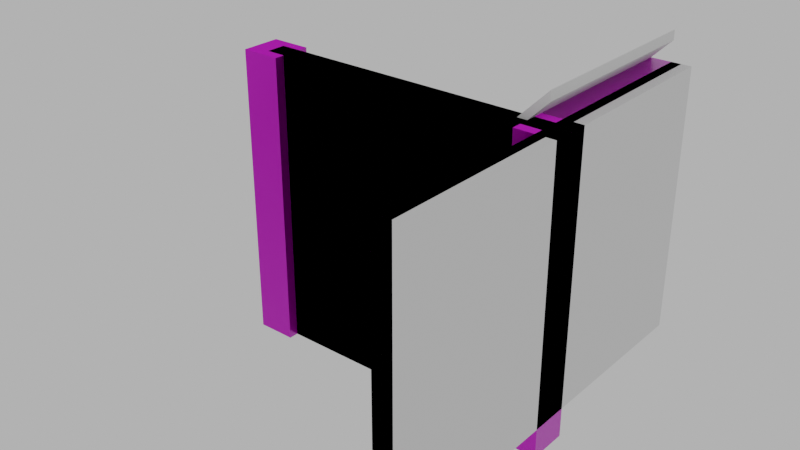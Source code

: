 # Source: stairs_002.blend  (saved by Blender 4.1.24; exported with 4.5.12 LTS)
import bpy
from mathutils import Matrix  # noqa: F401  (used for matrix-valued properties, if any)

bpy.ops.wm.read_factory_settings(use_empty=True)
scene = bpy.context.scene
scene.name = 'Scene'

# ---- images (referenced by path relative to the original .blend; pixels are not part of the script)
import os
ASSET_DIR = os.environ.get("B2B_ASSET_DIR", "")  # directory of the original .blend (textures are referenced by path, not embedded)
HERE = os.path.dirname(os.path.abspath(__file__))  # packed textures are extracted next to this script under _unpacked/

def load_image(name, relpath, width, height, colorspace="sRGB"):
    """Load a texture the original file referenced (path relative to the .blend, or extracted next to this script)."""
    p = next((c for c in (os.path.join(HERE, relpath), os.path.join(ASSET_DIR, relpath)) if relpath and os.path.exists(c)), "")
    if p:
        img = bpy.data.images.load(p, check_existing=True)
        img.name = name
    else:  # same state as the original file: an image datablock whose file is absent (Cycles renders it pink)
        img = bpy.data.images.new(name, width, height)
        img.source = "FILE"
        img.filepath = "//" + (relpath or name)
    img.colorspace_settings.name = colorspace
    return img
img_concrete043b_1k_jpg_color_jpg_001 = load_image('Concrete043B_1K-JPG_Color.jpg.001', 'Concrete043B_1K-JPG_Color.jpg', 1024, 1024, 'sRGB')
img_concrete043b_1k_jpg_metalness_jpg_001 = load_image('Concrete043B_1K-JPG_Metalness.jpg.001', 'Concrete043B_1K-JPG_Metalness.jpg', 1024, 1024, 'sRGB')
img_concrete043b_1k_jpg_roughness_jpg_001 = load_image('Concrete043B_1K-JPG_Roughness.jpg.001', 'Concrete043B_1K-JPG_Roughness.jpg', 1024, 1024, 'sRGB')
img_concrete043b_1k_jpg_normalgl_jpg_001 = load_image('Concrete043B_1K-JPG_NormalGL.jpg.001', 'Concrete043B_1K-JPG_NormalGL.jpg', 1024, 1024, 'Non-Color')

# ---- materials (node trees are filled in below, after node groups)
mat_concrete = bpy.data.materials.new('Concrete')
mat_concrete.use_transparent_shadow = False

# ---- material node trees
mat_concrete.use_nodes = True; mat_concrete.node_tree.nodes.clear()
_N = mat_concrete.node_tree.nodes; _L = mat_concrete.node_tree.links
n0 = _N.new('NodeFrame'); n0.name = 'Frame'; n0.location = (-1270, 340)
n0.label = 'Mapping'
n0.width = 400
n1 = _N.new('NodeFrame'); n1.name = 'Frame.001'; n1.location = (-628, 540)
n1.label = 'Textures'
n1.width = 358
n2 = _N.new('ShaderNodeOutputMaterial'); n2.name = 'Material Output'; n2.location = (300, 300)
n3 = _N.new('ShaderNodeBsdfPrincipled'); n3.name = 'Principled BSDF'; n3.location = (10, 300)
n3.distribution = 'GGX'
n3.subsurface_method = 'RANDOM_WALK_SKIN'
n3.inputs[3].default_value = 1.45
n3.inputs[27].default_value = (0.0, 0.0, 0.0, 1.0)
n3.inputs[28].default_value = 1.0
n4 = _N.new('ShaderNodeTexImage'); n4.name = 'Image Texture'; n4.location = (88, -40)
n4.label = 'Base Color'
n4.image = img_concrete043b_1k_jpg_color_jpg_001
n5 = _N.new('ShaderNodeTexImage'); n5.name = 'Image Texture.001'; n5.location = (88, -320)
n5.label = 'Metallic'
n5.image = img_concrete043b_1k_jpg_metalness_jpg_001
n6 = _N.new('ShaderNodeTexImage'); n6.name = 'Image Texture.002'; n6.location = (88, -600)
n6.label = 'Roughness'
n6.image = img_concrete043b_1k_jpg_roughness_jpg_001
n7 = _N.new('ShaderNodeTexImage'); n7.name = 'Image Texture.003'; n7.location = (88, -880)
n7.label = 'Normal'
n7.image = img_concrete043b_1k_jpg_normalgl_jpg_001
n8 = _N.new('ShaderNodeNormalMap'); n8.name = 'Normal Map'; n8.location = (-240, -340)
n9 = _N.new('ShaderNodeMapping'); n9.name = 'Mapping'; n9.location = (230, -40)
n10 = _N.new('NodeReroute'); n10.name = 'Reroute'; n10.location = (38, -596)
n10.width = 16
n10.socket_idname = 'NodeSocketVector'
n11 = _N.new('ShaderNodeTexCoord'); n11.name = 'Texture Coordinate'; n11.location = (30, -40)
n12 = _N.new('ShaderNodeValue'); n12.name = 'Value'; n12.location = (45, -324)
n12.outputs[0].default_value = 5.0
n4.parent = n1
n5.parent = n1
n6.parent = n1
n7.parent = n1
n9.parent = n0
n10.parent = n1
n11.parent = n0
n12.parent = n0
_L.new(n3.outputs[0], n2.inputs[0])
_L.new(n4.outputs[0], n3.inputs[0])
_L.new(n5.outputs[0], n3.inputs[1])
_L.new(n6.outputs[0], n3.inputs[2])
_L.new(n7.outputs[0], n8.inputs[1])
_L.new(n8.outputs[0], n3.inputs[5])
_L.new(n10.outputs[0], n4.inputs[0])
_L.new(n10.outputs[0], n5.inputs[0])
_L.new(n10.outputs[0], n6.inputs[0])
_L.new(n10.outputs[0], n7.inputs[0])
_L.new(n9.outputs[0], n10.inputs[0])
_L.new(n11.outputs[2], n9.inputs[0])
_L.new(n12.outputs[0], n9.inputs[3])
n2.is_active_output = True

# ---- world
world_world = bpy.data.worlds.new('World'); scene.world = world_world
world_world.use_nodes = True; world_world.node_tree.nodes.clear()
_N = world_world.node_tree.nodes; _L = world_world.node_tree.links
n0 = _N.new('ShaderNodeOutputWorld'); n0.name = 'World Output'; n0.location = (300, 300)
n1 = _N.new('ShaderNodeBackground'); n1.name = 'Background'; n1.location = (10, 300)
n1.inputs[0].default_value = (0.05088, 0.05088, 0.05088, 1.0)
n1.inputs[1].default_value = 10.0
_L.new(n1.outputs[0], n0.inputs[0])
n0.is_active_output = True
world_world.color = (0.05088, 0.05088, 0.05088)
world_world.use_sun_shadow = False
world_world.sun_shadow_jitter_overblur = 0.0

# ---- meshes
me_cube_021 = bpy.data.meshes.new('Cube.021')
me_cube_021.from_pydata([(-2.0, -2.1, 0.0), (-2.0, -2.1, 3.0), (-2.0, -1.9, 0.0), (-2.0, -1.9, 3.0), (1.0, -2.1, 0.0), (1.0, -2.1, 3.0), (1.0, -1.9, 0.0), (1.0, -1.9, 3.0), (1.0, -2.0, 3.0), (1.0, -0.001663, 3.0), (0.7, -2.0, 2.999), (0.7, 4.28e-05, 2.999), (-2.0, 4.256e-05, 0.3), (-1.7, 4.268e-05, 0.3), (-0.5, 4.28e-05, 1.8), (-0.2, 4.28e-05, 1.8), (-0.2, -2.0, 1.8), (-0.2, -2.0, 2.1), (-0.2, 4.28e-05, 2.1), (-1.7, 4.268e-05, 0.6), (0.1, 4.28e-05, 2.1), (-1.7, -2.0, 0.6), (0.1, -2.0, 2.1), (-1.4, -2.0, 0.6), (0.1, -2.0, 2.4), (0.4, 4.28e-05, 2.4), (0.4, 4.28e-05, 2.7), (0.7, 4.28e-05, 2.7), (-2.0, -2.0, 0.3), (-1.7, -2.0, 0.3), (-1.4, 4.268e-05, 0.6), (-1.4, 4.268e-05, 0.9), (-1.4, -2.0, 0.9), (-1.1, -2.0, 0.9), (-1.1, 4.28e-05, 0.9), (-1.1, 4.28e-05, 1.2), (-1.1, -2.0, 1.2), (-0.8, -2.0, 1.2), (-0.8, 4.28e-05, 1.2), (-0.8, 4.28e-05, 1.5), (-0.8, -2.0, 1.5), (-0.5, -2.0, 1.5), (-0.5, 4.28e-05, 1.5), (-0.5, -2.0, 1.8), (0.4, -2.0, 2.4), (0.1, 4.28e-05, 2.4), (0.7, -2.0, 2.7), (0.4, -2.0, 2.7), (1.0, -2.0, 2.7), (1.0, 4.292e-05, 2.7), (0.9, -2.0, 2.699), (0.9, 4.292e-05, 2.699), (-2.0, 4.256e-05, 5.031e-05), (-1.5, 4.268e-05, 5.007e-05), (-0.3, 4.28e-05, 1.5), (-9.537e-07, 4.28e-05, 1.5), (-2.384e-07, -2.0, 1.5), (0.0, -2.0, 1.8), (-7.153e-07, 4.28e-05, 1.8), (-1.5, 4.268e-05, 0.3), (0.3, 4.28e-05, 1.8), (-1.5, -2.0, 0.3), (0.3, -2.0, 1.8), (-1.2, -2.0, 0.3), (0.3, -2.0, 2.1), (0.6, 4.28e-05, 2.1), (0.6, 4.28e-05, 2.4), (0.9, 4.292e-05, 2.4), (-2.0, -2.0, 4.697e-05), (-1.5, -2.0, 4.721e-05), (-1.2, 4.28e-05, 0.3), (-1.2, 4.28e-05, 0.6), (-1.2, -2.0, 0.6), (-0.9, -2.0, 0.6), (-0.9, 4.28e-05, 0.6), (-0.9, 4.28e-05, 0.9), (-0.9, -2.0, 0.9), (-0.6, -2.0, 0.9), (-0.6, 4.28e-05, 0.9), (-0.6, 4.28e-05, 1.2), (-0.6, -2.0, 1.2), (-0.3, -2.0, 1.2), (-0.3, 4.28e-05, 1.2), (-0.3, -2.0, 1.5), (0.6, -2.0, 2.1), (0.3, 4.28e-05, 2.1), (0.9, -2.0, 2.4), (0.6, -2.0, 2.4), (0.8, -2.2, 0.0), (0.8, -2.2, 3.0), (0.8, -1.8, 0.0), (0.8, -1.8, 3.0), (1.2, -2.2, 0.0), (1.2, -2.2, 3.0), (1.2, -1.8, 0.0), (1.2, -1.8, 3.0), (1.1, -4.0, 0.3), (1.1, -4.0, 2.7), (0.9, -4.0, 0.3), (0.9, -4.0, 2.7), (1.1, 0.0, 0.3), (1.1, 0.0, 2.7), (0.9, 0.0, 0.3), (0.9, 0.0, 2.7), (-2.2, -2.2, 0.0), (-2.2, -2.2, 3.0), (-2.2, -1.8, 0.0), (-2.2, -1.8, 3.0), (-1.8, -2.2, 0.0), (-1.8, -2.2, 3.0), (-1.8, -1.8, 0.0), (-1.8, -1.8, 3.0), (1.0, -4.0, 0.3), (1.0, -4.0, 2.7), (1.0, 0.0, 0.3), (1.0, 0.0, 2.7), (1.0, 0.0, 3.0), (1.1, 0.0, 3.0), (1.1, -4.0, 3.0), (1.0, -4.0, 3.0)], [], [(0, 1, 3, 2), (2, 3, 7, 6), (6, 7, 5, 4), (4, 5, 1, 0), (2, 6, 4, 0), (7, 3, 1, 5), (44, 25, 45, 24), (21, 19, 13, 29), (25, 44, 47, 26), (8, 9, 11, 10), (12, 28, 29, 13), (10, 11, 27, 46), (17, 18, 15, 16), (23, 30, 19, 21), (32, 31, 30, 23), (22, 20, 18, 17), (46, 27, 26, 47), (24, 45, 20, 22), (43, 14, 42, 41), (16, 15, 14, 43), (33, 34, 31, 32), (36, 35, 34, 33), (37, 38, 35, 36), (41, 42, 39, 40), (40, 39, 38, 37), (84, 65, 85, 64), (61, 59, 53, 69), (65, 84, 87, 66), (48, 49, 51, 50), (52, 68, 69, 53), (50, 51, 67, 86), (57, 58, 55, 56), (63, 70, 59, 61), (72, 71, 70, 63), (62, 60, 58, 57), (86, 67, 66, 87), (64, 85, 60, 62), (83, 54, 82, 81), (56, 55, 54, 83), (73, 74, 71, 72), (76, 75, 74, 73), (77, 78, 75, 76), (81, 82, 79, 80), (80, 79, 78, 77), (8, 48, 49, 9), (12, 52, 68, 28), (88, 89, 91, 90), (90, 91, 95, 94), (94, 95, 93, 92), (92, 93, 89, 88), (90, 94, 92, 88), (95, 91, 89, 93), (112, 113, 99, 98), (98, 99, 103, 102), (114, 115, 101, 100), (100, 101, 97, 96), (112, 114, 100, 96), (101, 115, 116, 117), (104, 105, 107, 106), (106, 107, 111, 110), (110, 111, 109, 108), (108, 109, 105, 104), (106, 110, 108, 104), (111, 107, 105, 109), (103, 99, 113, 115), (98, 102, 114, 112), (102, 103, 115, 114), (96, 97, 113, 112), (116, 119, 118, 117), (115, 113, 119, 116), (97, 101, 117, 118), (113, 97, 118, 119)])
_uv = me_cube_021.uv_layers.new(name='UVMap')
_uv.uv.foreach_set('vector', [0.125, 0.5168, 0.125, 0.2667, 0.1417, 0.2667, 0.1417, 0.5168, 0.1417, 0.5168, 0.1417, 0.2667, 0.3917, 0.2667, 0.3917, 0.5168, 0.3917, 0.5168, 0.3917, 0.2667, 0.4084, 0.2667, 0.4084, 0.5168, 0.3917, 0.0, 0.3917, 0.25, 0.1417, 0.25, 0.1417, 3.122e-08, 0.1417, 0.5168, 0.3917, 0.5168, 0.3917, 0.5334, 0.1417, 0.5334, 0.3917, 0.2667, 0.1417, 0.2667, 0.1417, 0.25, 0.3917, 0.25, 7.335e-08, 0.4001, 0.125, 0.4001, 0.125, 0.3751, 9.715e-08, 0.3751, 1.557e-07, 0.07501, 0.125, 0.07501, 0.125, 0.05, 1.795e-07, 0.05, 0.125, 0.4001, 7.335e-08, 0.4001, 9.496e-08, 0.4251, 0.125, 0.4251, 4.627e-08, 0.5, 0.1249, 0.5, 0.125, 0.475, 7.007e-08, 0.475, 0.125, 0.025, 1.579e-07, 0.025, 1.795e-07, 0.05, 0.125, 0.05, 7.007e-08, 0.475, 0.125, 0.475, 0.125, 0.4501, 7.116e-08, 0.4501, 1.448e-07, 0.3251, 0.125, 0.3251, 0.125, 0.3, 7.772e-08, 0.3, 1.546e-07, 0.1, 0.125, 0.1, 0.125, 0.07501, 1.557e-07, 0.07501, 1.762e-07, 0.125, 0.125, 0.125, 0.125, 0.1, 1.546e-07, 0.1, 7.553e-08, 0.3501, 0.125, 0.3501, 0.125, 0.3251, 1.448e-07, 0.3251, 7.116e-08, 0.4501, 0.125, 0.4501, 0.125, 0.4251, 9.496e-08, 0.4251, 9.715e-08, 0.3751, 0.125, 0.3751, 0.125, 0.3501, 7.553e-08, 0.3501, 1.015e-07, 0.275, 0.125, 0.275, 0.125, 0.25, 7.991e-08, 0.25, 7.772e-08, 0.3, 0.125, 0.3, 0.125, 0.275, 1.015e-07, 0.275, 1.524e-07, 0.15, 0.125, 0.15, 0.125, 0.125, 1.762e-07, 0.125, 1.513e-07, 0.175, 0.125, 0.175, 0.125, 0.15, 1.524e-07, 0.15, 1.502e-07, 0.2, 0.125, 0.2, 0.125, 0.175, 1.513e-07, 0.175, 7.991e-08, 0.25, 0.125, 0.25, 0.125, 0.225, 1.037e-07, 0.225, 1.037e-07, 0.225, 0.125, 0.225, 0.125, 0.2, 1.502e-07, 0.2, 4.154e-08, 0.6083, 0.125, 0.6083, 0.125, 0.6333, 4.045e-08, 0.6333, 1.409e-07, 0.9333, 0.125, 0.9333, 0.125, 0.9583, 1.625e-07, 0.9583, 0.125, 0.6083, 4.154e-08, 0.6083, 6.534e-08, 0.5833, 0.125, 0.5833, 4.518e-08, 0.525, 0.125, 0.525, 0.125, 0.5333, 4.481e-08, 0.5333, 0.125, 1.0, 1.607e-07, 1.0, 1.625e-07, 0.9583, 0.125, 0.9583, 4.481e-08, 0.5333, 0.125, 0.5333, 0.125, 0.5583, 2.102e-08, 0.5583, 3.826e-08, 0.6833, 0.125, 0.6833, 0.125, 0.7083, 1.446e-08, 0.7083, 5.113e-08, 0.9083, 0.125, 0.9083, 0.125, 0.9333, 1.409e-07, 0.9333, 7.493e-08, 0.8833, 0.125, 0.8833, 0.125, 0.9083, 5.113e-08, 0.9083, 3.935e-08, 0.6583, 0.125, 0.6583, 0.125, 0.6833, 3.826e-08, 0.6833, 2.102e-08, 0.5583, 0.125, 0.5583, 0.125, 0.5833, 6.534e-08, 0.5833, 4.045e-08, 0.6333, 0.125, 0.6333, 0.125, 0.6583, 3.935e-08, 0.6583, 5.878e-08, 0.7333, 0.125, 0.7333, 0.125, 0.7583, 3.498e-08, 0.7583, 1.446e-08, 0.7083, 0.125, 0.7083, 0.125, 0.7333, 5.878e-08, 0.7333, 7.603e-08, 0.8583, 0.125, 0.8583, 0.125, 0.8833, 7.493e-08, 0.8833, 1.225e-07, 0.8333, 0.125, 0.8333, 0.125, 0.8583, 7.603e-08, 0.8583, 7.821e-08, 0.8083, 0.125, 0.8083, 0.125, 0.8333, 1.225e-07, 0.8333, 3.498e-08, 0.7583, 0.125, 0.7583, 0.125, 0.7833, 5.66e-08, 0.7833, 5.66e-08, 0.7833, 0.125, 0.7833, 0.125, 0.8083, 7.821e-08, 0.8083, 4.627e-08, 0.5, 4.518e-08, 0.525, 0.125, 0.525, 0.1249, 0.5, 0.125, 0.025, 0.125, 1.871e-07, 1.59e-07, 6.948e-15, 1.579e-07, 0.025, 0.2743, 0.3916, 0.2743, 0.6084, 0.2454, 0.6084, 0.2454, 0.3916, 0.2454, 0.3916, 0.2454, 0.6084, 0.2165, 0.6084, 0.2165, 0.3916, 0.2165, 0.3916, 0.2165, 0.6084, 0.1876, 0.6084, 0.1876, 0.3916, 0.1876, 0.3916, 0.1876, 0.6084, 0.1587, 0.6084, 0.1587, 0.3916, 0.1587, 0.3627, 0.1876, 0.3627, 0.1876, 0.3916, 0.1587, 0.3916, 0.1876, 0.6373, 0.1587, 0.6373, 0.1587, 0.6084, 0.1876, 0.6084, 0.03052, 0.9527, 0.03052, 0.5503, 0.04728, 0.5503, 0.04728, 0.9527, 0.04728, 0.9527, 0.04728, 0.5503, 0.718, 0.5503, 0.718, 0.9527, 0.7347, 0.9527, 0.7347, 0.5503, 0.7515, 0.5503, 0.7515, 0.9527, 0.718, 0.01375, 0.718, 0.4162, 0.04728, 0.4162, 0.04728, 0.01375, 0.04728, 0.9695, 0.718, 0.9695, 0.718, 0.9862, 0.04728, 0.9862, 0.7515, 0.5503, 0.7347, 0.5503, 0.7347, 0.5, 0.7515, 0.5, 0.2743, 0.3916, 0.2743, 0.6084, 0.2454, 0.6084, 0.2454, 0.3916, 0.2454, 0.3916, 0.2454, 0.6084, 0.2165, 0.6084, 0.2165, 0.3916, 0.2165, 0.3916, 0.2165, 0.6084, 0.1876, 0.6084, 0.1876, 0.3916, 0.1876, 0.3916, 0.1876, 0.6084, 0.1587, 0.6084, 0.1587, 0.3916, 0.1587, 0.3627, 0.1876, 0.3627, 0.1876, 0.3916, 0.1587, 0.3916, 0.1876, 0.6373, 0.1587, 0.6373, 0.1587, 0.6084, 0.1876, 0.6084, 0.718, 0.5503, 0.04728, 0.5503, 0.04728, 0.5335, 0.718, 0.5335, 0.04728, 0.9527, 0.718, 0.9527, 0.718, 0.9695, 0.04728, 0.9695, 0.718, 0.9527, 0.718, 0.5503, 0.7347, 0.5503, 0.7347, 0.9527, 0.01375, 0.9527, 0.01375, 0.5503, 0.03052, 0.5503, 0.03052, 0.9527, 0.718, 0.4832, 0.04728, 0.4832, 0.04728, 0.4665, 0.718, 0.4665, 0.718, 0.5335, 0.04728, 0.5335, 0.04728, 0.4832, 0.718, 0.4832, 0.04728, 0.4162, 0.718, 0.4162, 0.718, 0.4665, 0.04728, 0.4665, 0.03052, 0.5503, 0.01375, 0.5503, 0.01375, 0.5, 0.03052, 0.5])
me_cube_021.materials.append(mat_concrete)
me_cube_021.update()
me_cube_026 = bpy.data.meshes.new('Cube.026')
me_cube_026.from_pydata([(-2.0, -2.1, 0.0), (-2.0, -2.1, 3.0), (-2.0, -1.9, 0.0), (-2.0, -1.9, 3.0), (1.0, -2.1, 0.0), (1.0, -2.1, 3.0), (1.0, -1.9, 0.0), (1.0, -1.9, 3.0), (1.0, -2.0, 3.3), (1.0, -2.0, 3.2), (1.0, -1.192e-07, 3.3), (1.0, -1.192e-07, 3.2), (-2.0, -2.0, 0.3), (-2.0, -2.0, 0.2), (-2.0, 0.0, 0.3), (-2.0, 0.0, 0.2), (1.2, -4.0, 0.3), (1.2, -4.0, 3.0), (1.0, -4.0, 0.3), (1.0, -4.0, 3.0), (1.2, 0.0, 0.3), (1.2, 0.0, 3.0), (1.0, 0.0, 0.3), (1.0, 0.0, 3.0), (1.1, -4.0, 0.3), (1.1, -4.0, 2.7), (0.9, -4.0, 0.3), (0.9, -4.0, 2.7), (1.1, 0.0, 0.3), (1.1, 0.0, 2.7), (0.9, 0.0, 0.3), (0.9, 0.0, 2.7), (1.0, -4.0, 0.3), (1.0, -4.0, 2.7), (1.0, 0.0, 0.3), (1.0, 0.0, 2.7), (1.0, 0.0, 3.0), (1.1, 0.0, 3.0), (1.1, -4.0, 3.0), (1.0, -4.0, 3.0)], [], [(0, 1, 3, 2), (2, 3, 7, 6), (6, 7, 5, 4), (4, 5, 1, 0), (2, 6, 4, 0), (7, 3, 1, 5), (8, 9, 11, 10), (10, 11, 15, 14), (14, 15, 13, 12), (12, 13, 9, 8), (10, 14, 12, 8), (15, 11, 9, 13), (16, 17, 19, 18), (18, 19, 23, 22), (22, 23, 21, 20), (20, 21, 17, 16), (18, 22, 20, 16), (23, 19, 17, 21), (32, 33, 27, 26), (26, 27, 31, 30), (34, 35, 29, 28), (28, 29, 25, 24), (32, 34, 28, 24), (29, 35, 36, 37), (31, 27, 33, 35), (26, 30, 34, 32), (30, 31, 35, 34), (24, 25, 33, 32), (36, 39, 38, 37), (35, 33, 39, 36), (25, 29, 37, 38), (33, 25, 38, 39)])
_uv = me_cube_026.uv_layers.new(name='UVMap')
_uv.uv.foreach_set('vector', [0.125, 0.5168, 0.125, 0.2667, 0.1417, 0.2667, 0.1417, 0.5168, 0.1417, 0.5168, 0.1417, 0.2667, 0.3917, 0.2667, 0.3917, 0.5168, 0.3917, 0.5168, 0.3917, 0.2667, 0.4084, 0.2667, 0.4084, 0.5168, 0.3917, 0.0, 0.3917, 0.25, 0.1417, 0.25, 0.1417, 3.122e-08, 0.1417, 0.5168, 0.3917, 0.5168, 0.3917, 0.5334, 0.1417, 0.5334, 0.3917, 0.2667, 0.1417, 0.2667, 0.1417, 0.25, 0.3917, 0.25, 0.375, 0.0, 0.625, 0.0, 0.625, 0.25, 0.375, 0.25, 0.375, 0.25, 0.625, 0.25, 0.625, 0.5, 0.375, 0.5, 0.375, 0.5, 0.625, 0.5, 0.625, 0.75, 0.375, 0.75, 0.375, 0.75, 0.625, 0.75, 0.625, 1.0, 0.375, 1.0, 0.125, 0.5, 0.375, 0.5, 0.375, 0.75, 0.125, 0.75, 0.625, 0.5, 0.875, 0.5, 0.875, 0.75, 0.625, 0.75, 0.125, 0.5168, 0.125, 0.2667, 0.1417, 0.2667, 0.1417, 0.5168, 0.1417, 0.5168, 0.1417, 0.2667, 0.3917, 0.2667, 0.3917, 0.5168, 0.3917, 0.5168, 0.3917, 0.2667, 0.4084, 0.2667, 0.4084, 0.5168, 0.3917, 0.0, 0.3917, 0.25, 0.1417, 0.25, 0.1417, 3.122e-08, 0.1417, 0.5168, 0.3917, 0.5168, 0.3917, 0.5334, 0.1417, 0.5334, 0.3917, 0.2667, 0.1417, 0.2667, 0.1417, 0.25, 0.3917, 0.25, 0.03052, 0.9527, 0.03052, 0.5503, 0.04728, 0.5503, 0.04728, 0.9527, 0.04728, 0.9527, 0.04728, 0.5503, 0.718, 0.5503, 0.718, 0.9527, 0.7347, 0.9527, 0.7347, 0.5503, 0.7515, 0.5503, 0.7515, 0.9527, 0.718, 0.01375, 0.718, 0.4162, 0.04728, 0.4162, 0.04728, 0.01375, 0.04728, 0.9695, 0.718, 0.9695, 0.718, 0.9862, 0.04728, 0.9862, 0.7515, 0.5503, 0.7347, 0.5503, 0.7347, 0.5, 0.7515, 0.5, 0.718, 0.5503, 0.04728, 0.5503, 0.04728, 0.5335, 0.718, 0.5335, 0.04728, 0.9527, 0.718, 0.9527, 0.718, 0.9695, 0.04728, 0.9695, 0.718, 0.9527, 0.718, 0.5503, 0.7347, 0.5503, 0.7347, 0.9527, 0.01375, 0.9527, 0.01375, 0.5503, 0.03052, 0.5503, 0.03052, 0.9527, 0.718, 0.4832, 0.04728, 0.4832, 0.04728, 0.4665, 0.718, 0.4665, 0.718, 0.5335, 0.04728, 0.5335, 0.04728, 0.4832, 0.718, 0.4832, 0.04728, 0.4162, 0.718, 0.4162, 0.718, 0.4665, 0.04728, 0.4665, 0.03052, 0.5503, 0.01375, 0.5503, 0.01375, 0.5, 0.03052, 0.5])
me_cube_026.update()

# ---- objects
ob_stairs_002 = bpy.data.objects.new('stairs_002', me_cube_021)
ob_stairs_002__colonly = bpy.data.objects.new('stairs_002 -colonly', me_cube_026)

# ---- transforms, parenting, visibility, modifiers, constraints
ob_stairs_002.location = (0.0, 0.0, 0.0)
ob_stairs_002__colonly.parent = ob_stairs_002
ob_stairs_002__colonly.location = (0.0, 0.0, 0.0)
ob_stairs_002__colonly.display_type = 'WIRE'

# ---- collection membership
scene.collection.objects.link(ob_stairs_002)
scene.collection.objects.link(ob_stairs_002__colonly)

# ---- scene / render settings (as saved in the file)
scene.frame_start = 1; scene.frame_end = 250; scene.frame_set(1)
scene.render.engine = 'BLENDER_EEVEE_NEXT'
scene.cycles.sampling_pattern = 'TABULATED_SOBOL'
scene.eevee.ray_tracing_options.trace_max_roughness = 0.0
scene.view_settings.view_transform = 'Filmic'
bpy.context.view_layer.update()

# ---- added for rendering (the .blend has no active camera): camera
cam_auto = bpy.data.cameras.new('AutoCamera')
cam_auto.lens = 50.0
cam_auto.sensor_width = 36.0
cam_auto.clip_end = 1000.0
ob_auto_camera = bpy.data.objects.new('AutoCamera', cam_auto)
scene.collection.objects.link(ob_auto_camera)
ob_auto_camera.location = (5.23716, -8.88458, 6.23973)
ob_auto_camera.rotation_euler = (1.09748, -7.21219e-08, 0.694738)
scene.camera = ob_auto_camera
bpy.context.view_layer.update()
